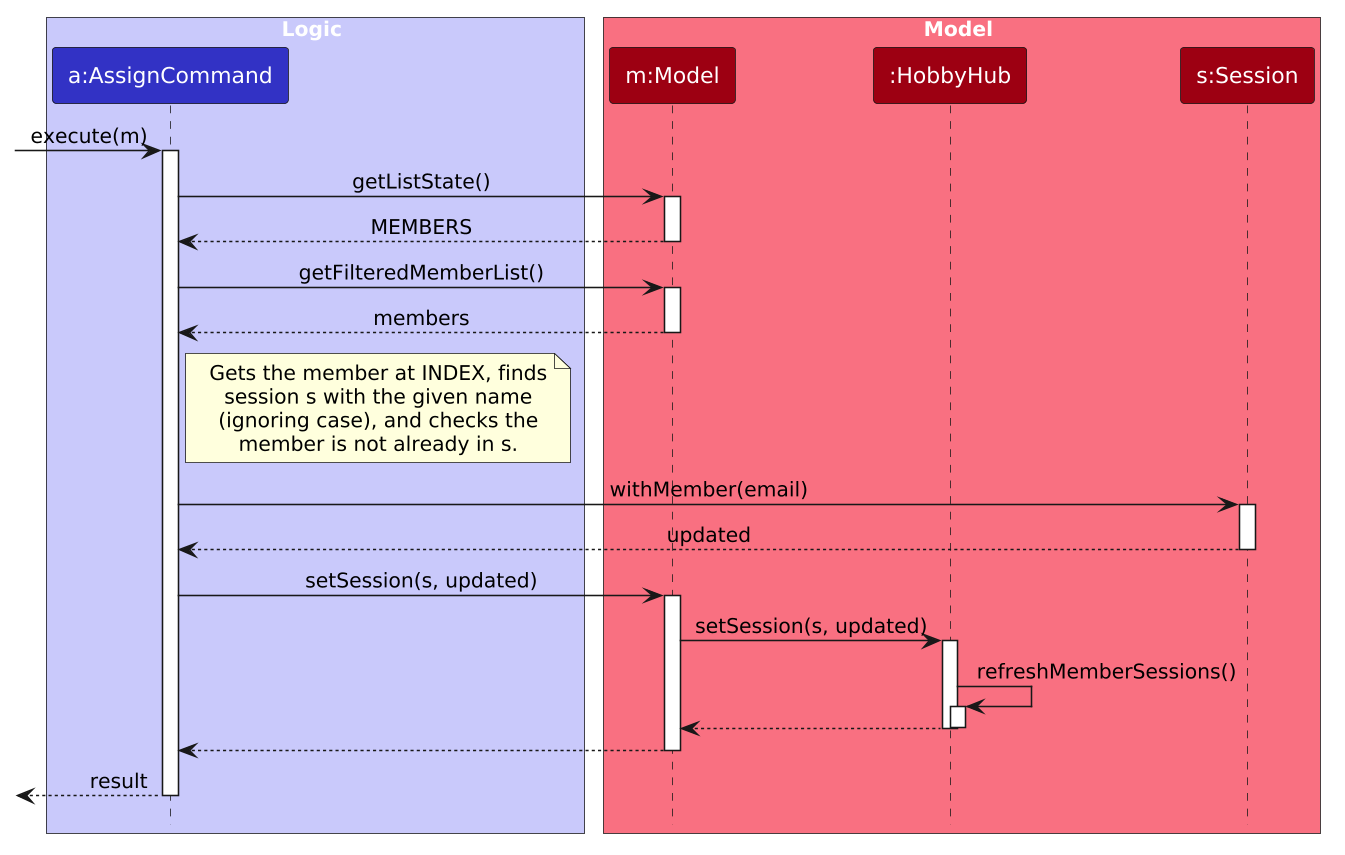

The diagram above was rendered by PlantUML. Its source (embedded in the PNG):
@startuml
/'
 'Commonly used styles and colors across diagrams.
 'Refer to https://plantuml-documentation.readthedocs.io/en/latest for a more
 'comprehensive list of skinparams.
 '/


'T1 through T4 are shades of the original color from lightest to darkest

!define UI_COLOR #1D8900
!define UI_COLOR_T1 #83E769
!define UI_COLOR_T2 #3FC71B
!define UI_COLOR_T3 #166800
!define UI_COLOR_T4 #0E4100

!define LOGIC_COLOR #3333C4
!define LOGIC_COLOR_T1 #C8C8FA
!define LOGIC_COLOR_T2 #6A6ADC
!define LOGIC_COLOR_T3 #1616B0
!define LOGIC_COLOR_T4 #101086

!define MODEL_COLOR #9D0012
!define MODEL_COLOR_T1 #F97181
!define MODEL_COLOR_T2 #E41F36
!define MODEL_COLOR_T3 #7B000E
!define MODEL_COLOR_T4 #51000A

!define STORAGE_COLOR #A38300
!define STORAGE_COLOR_T1 #FFE374
!define STORAGE_COLOR_T2 #EDC520
!define STORAGE_COLOR_T3 #806600
!define STORAGE_COLOR_T4 #544400

!define USER_COLOR #000000

skinparam Package {
    BackgroundColor #FFFFFF
    BorderThickness 1
    FontSize 16
}

skinparam Class {
    FontColor #FFFFFF
    FontSize 15
    BorderThickness 1
    BorderColor #FFFFFF
    StereotypeFontColor #FFFFFF
    FontName Arial
}

skinparam Actor {
    BorderColor USER_COLOR
    Color USER_COLOR
    FontName Arial
}

skinparam Sequence {
    MessageAlign center
    BoxFontSize 15
    BoxPadding 0
    BoxFontColor #FFFFFF
    FontName Arial
}

skinparam Participant {
    FontColor #FFFFFF
    Padding 20
}

skinparam ArrowFontStyle bold
skinparam MinClassWidth 50
<style>
participant {
    Padding 10
}
</style>
skinparam Shadowing false
skinparam DefaultTextAlignment center
skinparam packageStyle Rectangle

hide footbox
hide members
hide circle
skinparam ArrowFontStyle plain
skinparam dpi 150
hide footbox

box Logic LOGIC_COLOR_T1
participant "a:AssignCommand" as AssignCommand LOGIC_COLOR
end box

box Model MODEL_COLOR_T1
participant "m:Model" as Model MODEL_COLOR
participant ":HobbyHub" as HobbyHub MODEL_COLOR
participant "s:Session" as Session MODEL_COLOR
end box

[-> AssignCommand : execute(m)
activate AssignCommand

AssignCommand -> Model : getListState()
activate Model
Model --> AssignCommand : MEMBERS
deactivate Model

AssignCommand -> Model : getFilteredMemberList()
activate Model
Model --> AssignCommand : members
deactivate Model

note right of AssignCommand
  Gets the member at INDEX, finds
  session s with the given name
  (ignoring case), and checks the
  member is not already in s.
end note

AssignCommand -> Session : withMember(email)
activate Session
Session --> AssignCommand : updated
deactivate Session

AssignCommand -> Model : setSession(s, updated)
activate Model

Model -> HobbyHub : setSession(s, updated)
activate HobbyHub

HobbyHub -> HobbyHub : refreshMemberSessions()
activate HobbyHub
deactivate HobbyHub

HobbyHub --> Model
deactivate HobbyHub

Model --> AssignCommand
deactivate Model

[<-- AssignCommand : result
deactivate AssignCommand
@enduml